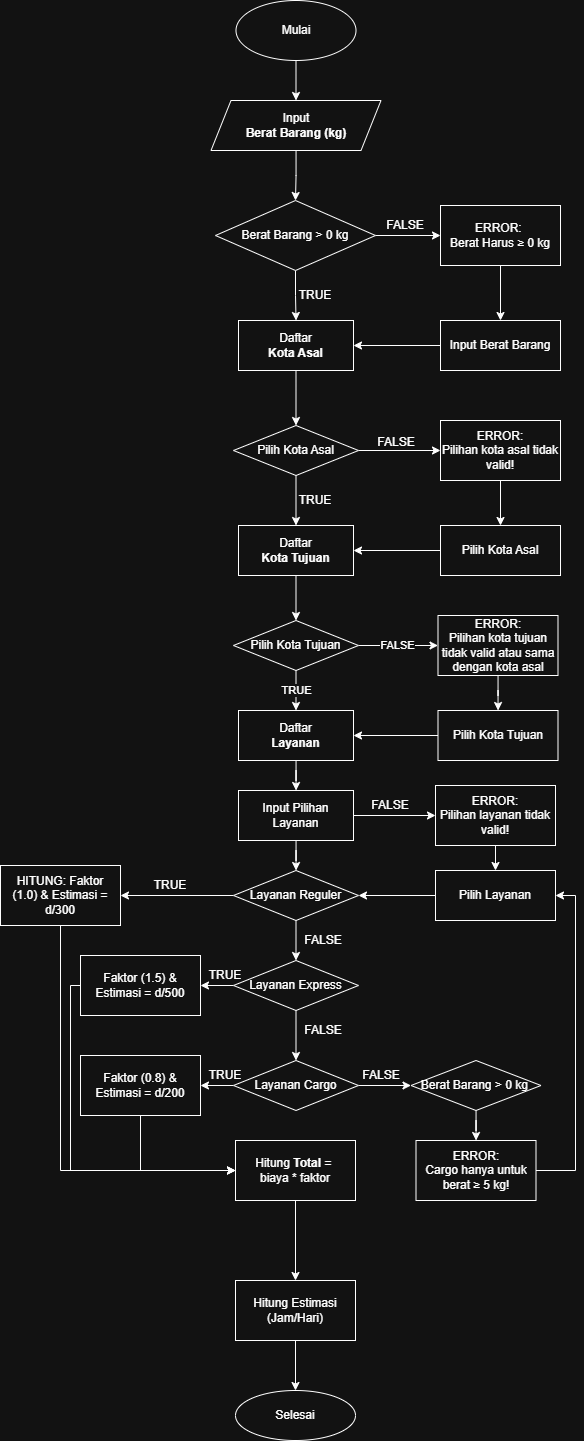

The diagram above was exported from draw.io. Its source (the exported page's mxGraphModel, read from the mxfile embedded in the PNG):
<mxGraphModel dx="947" dy="1653" grid="1" gridSize="10" guides="1" tooltips="1" connect="1" arrows="1" fold="1" page="1" pageScale="1" pageWidth="850" pageHeight="1100" math="0" shadow="0">
  <root>
    <mxCell id="0" />
    <mxCell id="1" parent="0" />
    <mxCell id="BSym29HFViRAn-PhdiMF-33" edge="1" parent="1" source="9OhcgRDA7skpDhAbrjIO-1" style="edgeStyle=orthogonalEdgeStyle;rounded=0;orthogonalLoop=1;jettySize=auto;html=1;fontSize=12;labelBackgroundColor=none;fontColor=default;" target="BSym29HFViRAn-PhdiMF-32" value="">
      <mxGeometry relative="1" as="geometry" />
    </mxCell>
    <mxCell id="9OhcgRDA7skpDhAbrjIO-1" parent="1" style="ellipse;whiteSpace=wrap;html=1;fontSize=12;labelBackgroundColor=none;" value="&lt;font&gt;Mulai&lt;/font&gt;" vertex="1">
      <mxGeometry height="60" width="120" x="365.5" y="-200" as="geometry" />
    </mxCell>
    <mxCell id="SQg24j6gDxeNZjxQmFw7-3" edge="1" parent="1" source="SQg24j6gDxeNZjxQmFw7-14" style="edgeStyle=orthogonalEdgeStyle;rounded=0;orthogonalLoop=1;jettySize=auto;html=1;fontSize=12;labelBackgroundColor=none;fontColor=default;" target="SQg24j6gDxeNZjxQmFw7-2" value="">
      <mxGeometry relative="1" as="geometry">
        <mxPoint x="425" y="60" as="sourcePoint" />
      </mxGeometry>
    </mxCell>
    <mxCell id="SQg24j6gDxeNZjxQmFw7-23" edge="1" parent="1" source="SQg24j6gDxeNZjxQmFw7-2" style="edgeStyle=orthogonalEdgeStyle;rounded=0;orthogonalLoop=1;jettySize=auto;html=1;fontSize=12;labelBackgroundColor=none;fontColor=default;" target="SQg24j6gDxeNZjxQmFw7-22" value="">
      <mxGeometry relative="1" as="geometry" />
    </mxCell>
    <mxCell id="SQg24j6gDxeNZjxQmFw7-2" parent="1" style="rounded=0;whiteSpace=wrap;html=1;fontSize=12;labelBackgroundColor=none;" value="Daftar&lt;div&gt;&lt;b&gt;Kota Asal&lt;/b&gt;&lt;/div&gt;" vertex="1">
      <mxGeometry height="50" width="115" x="368" y="120" as="geometry" />
    </mxCell>
    <mxCell id="tuUp08yVlZAoxEKzdxhg-84" edge="1" parent="1" source="SQg24j6gDxeNZjxQmFw7-12" style="edgeStyle=orthogonalEdgeStyle;rounded=0;orthogonalLoop=1;jettySize=auto;html=1;" target="tuUp08yVlZAoxEKzdxhg-83" value="">
      <mxGeometry relative="1" as="geometry" />
    </mxCell>
    <mxCell id="SQg24j6gDxeNZjxQmFw7-12" parent="1" style="whiteSpace=wrap;html=1;fontSize=12;labelBackgroundColor=none;" value="&lt;font style=&quot;background-color: light-dark(#ffffff, var(--ge-dark-color, #121212));&quot;&gt;ERROR:&amp;nbsp;&lt;/font&gt;&lt;div&gt;&lt;font style=&quot;background-color: light-dark(#ffffff, var(--ge-dark-color, #121212));&quot;&gt;Berat Harus&amp;nbsp;&lt;span style=&quot;font-family: &amp;quot;Google Sans&amp;quot;, Roboto, Arial, sans-serif; text-align: start;&quot;&gt;≥&amp;nbsp;0 kg&lt;/span&gt;&lt;/font&gt;&lt;/div&gt;" vertex="1">
      <mxGeometry height="60" width="120" x="570" y="5" as="geometry" />
    </mxCell>
    <mxCell id="tuUp08yVlZAoxEKzdxhg-87" edge="1" parent="1" source="SQg24j6gDxeNZjxQmFw7-14" style="edgeStyle=orthogonalEdgeStyle;rounded=0;orthogonalLoop=1;jettySize=auto;html=1;" target="SQg24j6gDxeNZjxQmFw7-12">
      <mxGeometry relative="1" as="geometry" />
    </mxCell>
    <mxCell id="SQg24j6gDxeNZjxQmFw7-14" parent="1" style="rhombus;whiteSpace=wrap;html=1;labelBackgroundColor=none;fontSize=12;" value="&lt;span&gt;Berat Barang &amp;gt;&lt;/span&gt;&lt;span style=&quot;font-family: &amp;quot;Google Sans&amp;quot;, Roboto, Arial, sans-serif; text-align: start;&quot;&gt;&amp;nbsp;0 kg&lt;/span&gt;" vertex="1">
      <mxGeometry height="70" width="160" x="345" as="geometry" />
    </mxCell>
    <mxCell id="SQg24j6gDxeNZjxQmFw7-18" parent="1" style="text;html=1;whiteSpace=wrap;strokeColor=none;fillColor=none;align=center;verticalAlign=middle;rounded=0;fontSize=12;labelBackgroundColor=none;" value="FALSE" vertex="1">
      <mxGeometry height="10" width="30" x="520" y="20" as="geometry" />
    </mxCell>
    <mxCell id="SQg24j6gDxeNZjxQmFw7-20" parent="1" style="text;html=1;whiteSpace=wrap;strokeColor=none;fillColor=none;align=center;verticalAlign=middle;rounded=0;fontSize=12;labelBackgroundColor=none;" value="TRUE" vertex="1">
      <mxGeometry height="10" width="30" x="430" y="90" as="geometry" />
    </mxCell>
    <mxCell id="SQg24j6gDxeNZjxQmFw7-31" edge="1" parent="1" source="SQg24j6gDxeNZjxQmFw7-22" style="edgeStyle=orthogonalEdgeStyle;rounded=0;orthogonalLoop=1;jettySize=auto;html=1;fontSize=12;labelBackgroundColor=none;fontColor=default;" target="SQg24j6gDxeNZjxQmFw7-29" value="">
      <mxGeometry relative="1" as="geometry" />
    </mxCell>
    <mxCell id="tuUp08yVlZAoxEKzdxhg-12" edge="1" parent="1" source="SQg24j6gDxeNZjxQmFw7-22" style="edgeStyle=orthogonalEdgeStyle;rounded=0;orthogonalLoop=1;jettySize=auto;html=1;" target="SQg24j6gDxeNZjxQmFw7-24" value="">
      <mxGeometry relative="1" as="geometry" />
    </mxCell>
    <mxCell id="SQg24j6gDxeNZjxQmFw7-22" parent="1" style="rhombus;whiteSpace=wrap;html=1;rounded=0;fontSize=12;labelBackgroundColor=none;" value="Pilih Kota Asal" vertex="1">
      <mxGeometry height="50" width="125" x="363" y="225" as="geometry" />
    </mxCell>
    <mxCell id="tuUp08yVlZAoxEKzdxhg-21" edge="1" parent="1" source="SQg24j6gDxeNZjxQmFw7-24" style="edgeStyle=orthogonalEdgeStyle;rounded=0;orthogonalLoop=1;jettySize=auto;html=1;" target="tuUp08yVlZAoxEKzdxhg-20" value="">
      <mxGeometry relative="1" as="geometry" />
    </mxCell>
    <mxCell id="SQg24j6gDxeNZjxQmFw7-24" parent="1" style="whiteSpace=wrap;html=1;rounded=0;fontSize=12;labelBackgroundColor=none;" value="ERROR:&lt;br&gt;Pilihan kota asal tidak valid!" vertex="1">
      <mxGeometry height="60" width="120" x="570" y="220" as="geometry" />
    </mxCell>
    <mxCell id="SQg24j6gDxeNZjxQmFw7-27" parent="1" style="text;html=1;whiteSpace=wrap;strokeColor=none;fillColor=none;align=center;verticalAlign=middle;rounded=0;fontSize=12;labelBackgroundColor=none;" value="TRUE" vertex="1">
      <mxGeometry height="10" width="30" x="430" y="295" as="geometry" />
    </mxCell>
    <mxCell id="SQg24j6gDxeNZjxQmFw7-28" edge="1" parent="1" source="SQg24j6gDxeNZjxQmFw7-29" style="edgeStyle=orthogonalEdgeStyle;rounded=0;orthogonalLoop=1;jettySize=auto;html=1;fontSize=12;labelBackgroundColor=none;fontColor=default;" target="SQg24j6gDxeNZjxQmFw7-30" value="">
      <mxGeometry relative="1" as="geometry" />
    </mxCell>
    <mxCell id="SQg24j6gDxeNZjxQmFw7-29" parent="1" style="rounded=0;whiteSpace=wrap;html=1;fontSize=12;labelBackgroundColor=none;" value="Daftar&lt;div&gt;&lt;b&gt;Kota Tujuan&lt;/b&gt;&lt;/div&gt;" vertex="1">
      <mxGeometry height="50" width="115" x="368" y="325" as="geometry" />
    </mxCell>
    <mxCell id="tuUp08yVlZAoxEKzdxhg-23" edge="1" parent="1" source="SQg24j6gDxeNZjxQmFw7-30" style="edgeStyle=orthogonalEdgeStyle;rounded=0;orthogonalLoop=1;jettySize=auto;html=1;" target="SQg24j6gDxeNZjxQmFw7-38" value="">
      <mxGeometry relative="1" as="geometry" />
    </mxCell>
    <mxCell id="tuUp08yVlZAoxEKzdxhg-30" connectable="0" parent="tuUp08yVlZAoxEKzdxhg-23" style="edgeLabel;html=1;align=center;verticalAlign=middle;resizable=0;points=[];" value="TRUE" vertex="1">
      <mxGeometry relative="1" x="0.1482" y="1" as="geometry">
        <mxPoint x="-1" y="-3" as="offset" />
      </mxGeometry>
    </mxCell>
    <mxCell id="tuUp08yVlZAoxEKzdxhg-24" edge="1" parent="1" source="SQg24j6gDxeNZjxQmFw7-30" style="edgeStyle=orthogonalEdgeStyle;rounded=0;orthogonalLoop=1;jettySize=auto;html=1;" target="SQg24j6gDxeNZjxQmFw7-34" value="">
      <mxGeometry relative="1" as="geometry" />
    </mxCell>
    <mxCell id="tuUp08yVlZAoxEKzdxhg-29" connectable="0" parent="tuUp08yVlZAoxEKzdxhg-24" style="edgeLabel;html=1;align=center;verticalAlign=middle;resizable=0;points=[];" value="FALSE" vertex="1">
      <mxGeometry relative="1" x="-0.2738" y="-2" as="geometry">
        <mxPoint x="9" y="-2" as="offset" />
      </mxGeometry>
    </mxCell>
    <mxCell id="SQg24j6gDxeNZjxQmFw7-30" parent="1" style="rhombus;whiteSpace=wrap;html=1;rounded=0;fontSize=12;labelBackgroundColor=none;" value="Pilih Kota Tujuan" vertex="1">
      <mxGeometry height="50" width="125" x="363" y="420" as="geometry" />
    </mxCell>
    <mxCell id="tuUp08yVlZAoxEKzdxhg-27" edge="1" parent="1" source="SQg24j6gDxeNZjxQmFw7-34" style="edgeStyle=orthogonalEdgeStyle;rounded=0;orthogonalLoop=1;jettySize=auto;html=1;" target="tuUp08yVlZAoxEKzdxhg-26" value="">
      <mxGeometry relative="1" as="geometry" />
    </mxCell>
    <mxCell id="SQg24j6gDxeNZjxQmFw7-34" parent="1" style="whiteSpace=wrap;html=1;rounded=0;fontSize=12;labelBackgroundColor=none;" value="ERROR:&lt;br&gt;Pilihan kota tujuan tidak valid atau sama dengan kota asal" vertex="1">
      <mxGeometry height="60" width="120" x="567.5" y="415" as="geometry" />
    </mxCell>
    <mxCell id="tuUp08yVlZAoxEKzdxhg-72" edge="1" parent="1" source="SQg24j6gDxeNZjxQmFw7-38" style="edgeStyle=orthogonalEdgeStyle;rounded=0;orthogonalLoop=1;jettySize=auto;html=1;" target="tuUp08yVlZAoxEKzdxhg-71" value="">
      <mxGeometry relative="1" as="geometry" />
    </mxCell>
    <mxCell id="SQg24j6gDxeNZjxQmFw7-38" parent="1" style="rounded=0;whiteSpace=wrap;html=1;fontSize=12;labelBackgroundColor=none;" value="Daftar&lt;div&gt;&lt;b&gt;Layanan&lt;/b&gt;&lt;/div&gt;" vertex="1">
      <mxGeometry height="50" width="115" x="368" y="510" as="geometry" />
    </mxCell>
    <mxCell id="BSym29HFViRAn-PhdiMF-38" edge="1" parent="1" source="BSym29HFViRAn-PhdiMF-1" style="edgeStyle=orthogonalEdgeStyle;rounded=0;orthogonalLoop=1;jettySize=auto;html=1;fontSize=12;labelBackgroundColor=none;fontColor=default;" target="BSym29HFViRAn-PhdiMF-37" value="">
      <mxGeometry relative="1" as="geometry" />
    </mxCell>
    <mxCell id="tuUp08yVlZAoxEKzdxhg-60" edge="1" parent="1" source="BSym29HFViRAn-PhdiMF-1" style="edgeStyle=orthogonalEdgeStyle;rounded=0;orthogonalLoop=1;jettySize=auto;html=1;" target="BSym29HFViRAn-PhdiMF-15" value="">
      <mxGeometry relative="1" as="geometry" />
    </mxCell>
    <mxCell id="BSym29HFViRAn-PhdiMF-1" parent="1" style="rhombus;whiteSpace=wrap;html=1;rounded=0;fontSize=12;labelBackgroundColor=none;" value="Layanan Express" vertex="1">
      <mxGeometry height="50" width="125" x="363" y="760" as="geometry" />
    </mxCell>
    <mxCell id="tuUp08yVlZAoxEKzdxhg-32" edge="1" parent="1" source="BSym29HFViRAn-PhdiMF-3" style="edgeStyle=orthogonalEdgeStyle;rounded=0;orthogonalLoop=1;jettySize=auto;html=1;" target="tuUp08yVlZAoxEKzdxhg-31" value="">
      <mxGeometry relative="1" as="geometry" />
    </mxCell>
    <mxCell id="BSym29HFViRAn-PhdiMF-3" parent="1" style="whiteSpace=wrap;html=1;rounded=0;fontSize=12;labelBackgroundColor=none;" value="ERROR:&lt;br&gt;Pilihan layanan tidak valid!" vertex="1">
      <mxGeometry height="60" width="120" x="565" y="585" as="geometry" />
    </mxCell>
    <mxCell id="tuUp08yVlZAoxEKzdxhg-57" edge="1" parent="1" source="BSym29HFViRAn-PhdiMF-12" style="edgeStyle=orthogonalEdgeStyle;rounded=0;orthogonalLoop=1;jettySize=auto;html=1;" target="BSym29HFViRAn-PhdiMF-35" value="">
      <mxGeometry relative="1" as="geometry" />
    </mxCell>
    <mxCell id="tuUp08yVlZAoxEKzdxhg-59" edge="1" parent="1" source="BSym29HFViRAn-PhdiMF-12" style="edgeStyle=orthogonalEdgeStyle;rounded=0;orthogonalLoop=1;jettySize=auto;html=1;" target="BSym29HFViRAn-PhdiMF-1" value="">
      <mxGeometry relative="1" as="geometry" />
    </mxCell>
    <mxCell id="BSym29HFViRAn-PhdiMF-12" parent="1" style="rhombus;whiteSpace=wrap;html=1;rounded=0;fontSize=12;labelBackgroundColor=none;" value="Layanan Reguler" vertex="1">
      <mxGeometry height="50" width="125" x="363" y="670" as="geometry" />
    </mxCell>
    <mxCell id="BSym29HFViRAn-PhdiMF-40" edge="1" parent="1" source="BSym29HFViRAn-PhdiMF-15" style="edgeStyle=orthogonalEdgeStyle;rounded=0;orthogonalLoop=1;jettySize=auto;html=1;fontSize=12;labelBackgroundColor=none;fontColor=default;" target="BSym29HFViRAn-PhdiMF-39" value="">
      <mxGeometry relative="1" as="geometry" />
    </mxCell>
    <mxCell id="tuUp08yVlZAoxEKzdxhg-61" edge="1" parent="1" source="BSym29HFViRAn-PhdiMF-15" style="edgeStyle=orthogonalEdgeStyle;rounded=0;orthogonalLoop=1;jettySize=auto;html=1;" target="BSym29HFViRAn-PhdiMF-43" value="">
      <mxGeometry relative="1" as="geometry" />
    </mxCell>
    <mxCell id="BSym29HFViRAn-PhdiMF-15" parent="1" style="rhombus;whiteSpace=wrap;html=1;rounded=0;fontSize=12;labelBackgroundColor=none;" value="Layanan Cargo" vertex="1">
      <mxGeometry height="50" width="125" x="363" y="860" as="geometry" />
    </mxCell>
    <mxCell id="BSym29HFViRAn-PhdiMF-34" edge="1" parent="1" source="BSym29HFViRAn-PhdiMF-32" style="edgeStyle=orthogonalEdgeStyle;rounded=0;orthogonalLoop=1;jettySize=auto;html=1;fontSize=12;labelBackgroundColor=none;fontColor=default;" target="SQg24j6gDxeNZjxQmFw7-14" value="">
      <mxGeometry relative="1" as="geometry" />
    </mxCell>
    <mxCell id="BSym29HFViRAn-PhdiMF-32" parent="1" style="shape=parallelogram;perimeter=parallelogramPerimeter;whiteSpace=wrap;html=1;fixedSize=1;fontSize=12;labelBackgroundColor=none;" value="Input&lt;div&gt;&lt;b&gt;Berat Barang (kg)&lt;/b&gt;&lt;/div&gt;" vertex="1">
      <mxGeometry height="50" width="170" x="340.5" y="-100" as="geometry" />
    </mxCell>
    <mxCell id="BSym29HFViRAn-PhdiMF-52" edge="1" parent="1" source="BSym29HFViRAn-PhdiMF-35" style="edgeStyle=orthogonalEdgeStyle;rounded=0;orthogonalLoop=1;jettySize=auto;html=1;exitX=0.5;exitY=1;exitDx=0;exitDy=0;entryX=0;entryY=0.5;entryDx=0;entryDy=0;labelBackgroundColor=none;fontColor=default;" target="BSym29HFViRAn-PhdiMF-47">
      <mxGeometry relative="1" as="geometry" />
    </mxCell>
    <mxCell id="BSym29HFViRAn-PhdiMF-35" parent="1" style="whiteSpace=wrap;html=1;rounded=0;fontSize=12;labelBackgroundColor=none;" value="HITUNG: Faktor (1.0)&lt;span style=&quot;background-color: transparent; color: light-dark(rgb(0, 0, 0), rgb(255, 255, 255));&quot;&gt;&amp;nbsp;&amp;amp; Estimasi = d/300&lt;/span&gt;" vertex="1">
      <mxGeometry height="60" width="120" x="130" y="665" as="geometry" />
    </mxCell>
    <mxCell id="tuUp08yVlZAoxEKzdxhg-64" edge="1" parent="1" source="BSym29HFViRAn-PhdiMF-37" style="edgeStyle=orthogonalEdgeStyle;rounded=0;orthogonalLoop=1;jettySize=auto;html=1;entryX=0;entryY=0.5;entryDx=0;entryDy=0;" target="BSym29HFViRAn-PhdiMF-47">
      <mxGeometry relative="1" as="geometry">
        <Array as="points">
          <mxPoint x="200" y="785" />
          <mxPoint x="200" y="970" />
        </Array>
      </mxGeometry>
    </mxCell>
    <mxCell id="BSym29HFViRAn-PhdiMF-37" parent="1" style="whiteSpace=wrap;html=1;rounded=0;fontSize=12;labelBackgroundColor=none;" value="Faktor (1.5)&lt;span style=&quot;background-color: transparent; color: light-dark(rgb(0, 0, 0), rgb(255, 255, 255));&quot;&gt;&amp;nbsp;&amp;amp; Estimasi = d/500&lt;/span&gt;" vertex="1">
      <mxGeometry height="60" width="120" x="210" y="755" as="geometry" />
    </mxCell>
    <mxCell id="tuUp08yVlZAoxEKzdxhg-66" edge="1" parent="1" style="edgeStyle=orthogonalEdgeStyle;rounded=0;orthogonalLoop=1;jettySize=auto;html=1;entryX=0;entryY=0.5;entryDx=0;entryDy=0;" target="BSym29HFViRAn-PhdiMF-47">
      <mxGeometry relative="1" as="geometry">
        <Array as="points">
          <mxPoint x="270" y="885" />
          <mxPoint x="270" y="970" />
        </Array>
        <mxPoint x="270" y="920" as="sourcePoint" />
      </mxGeometry>
    </mxCell>
    <mxCell id="BSym29HFViRAn-PhdiMF-39" parent="1" style="whiteSpace=wrap;html=1;rounded=0;fontSize=12;labelBackgroundColor=none;" value="Faktor (0.8)&lt;span style=&quot;background-color: transparent; color: light-dark(rgb(0, 0, 0), rgb(255, 255, 255));&quot;&gt;&amp;nbsp;&amp;amp; Estimasi = d/200&lt;/span&gt;" vertex="1">
      <mxGeometry height="60" width="120" x="210" y="855" as="geometry" />
    </mxCell>
    <mxCell id="tuUp08yVlZAoxEKzdxhg-62" edge="1" parent="1" source="BSym29HFViRAn-PhdiMF-43" style="edgeStyle=orthogonalEdgeStyle;rounded=0;orthogonalLoop=1;jettySize=auto;html=1;" target="BSym29HFViRAn-PhdiMF-45" value="">
      <mxGeometry relative="1" as="geometry" />
    </mxCell>
    <mxCell id="BSym29HFViRAn-PhdiMF-43" parent="1" style="rhombus;whiteSpace=wrap;html=1;rounded=0;fontSize=12;labelBackgroundColor=none;" value="&lt;span&gt;Berat Barang &amp;gt;&lt;/span&gt;&lt;span style=&quot;font-family: &amp;quot;Google Sans&amp;quot;, Roboto, Arial, sans-serif; text-align: start;&quot;&gt;&amp;nbsp;0 kg&lt;/span&gt;&amp;nbsp;" vertex="1">
      <mxGeometry height="50" width="130" x="540.5" y="860" as="geometry" />
    </mxCell>
    <mxCell id="tuUp08yVlZAoxEKzdxhg-63" edge="1" parent="1" source="BSym29HFViRAn-PhdiMF-45" style="edgeStyle=orthogonalEdgeStyle;rounded=0;orthogonalLoop=1;jettySize=auto;html=1;entryX=1;entryY=0.5;entryDx=0;entryDy=0;" target="tuUp08yVlZAoxEKzdxhg-31">
      <mxGeometry relative="1" as="geometry">
        <Array as="points">
          <mxPoint x="705" y="970" />
          <mxPoint x="705" y="695" />
        </Array>
      </mxGeometry>
    </mxCell>
    <mxCell id="BSym29HFViRAn-PhdiMF-45" parent="1" style="whiteSpace=wrap;html=1;rounded=0;fontSize=12;labelBackgroundColor=none;" value="ERROR:&lt;br&gt;Cargo hanya untuk berat ≥ 5 kg!" vertex="1">
      <mxGeometry height="60" width="120" x="545.5" y="940" as="geometry" />
    </mxCell>
    <mxCell id="BSym29HFViRAn-PhdiMF-53" edge="1" parent="1" source="BSym29HFViRAn-PhdiMF-47" style="edgeStyle=orthogonalEdgeStyle;rounded=0;orthogonalLoop=1;jettySize=auto;html=1;exitX=0.5;exitY=1;exitDx=0;exitDy=0;labelBackgroundColor=none;fontColor=default;" target="BSym29HFViRAn-PhdiMF-48">
      <mxGeometry relative="1" as="geometry" />
    </mxCell>
    <mxCell id="BSym29HFViRAn-PhdiMF-47" parent="1" style="rounded=0;whiteSpace=wrap;html=1;labelBackgroundColor=none;" value="Hitung &lt;b&gt;Total &lt;/b&gt;=&amp;nbsp;&lt;div&gt;biaya * faktor&lt;/div&gt;" vertex="1">
      <mxGeometry height="60" width="120" x="365" y="940" as="geometry" />
    </mxCell>
    <mxCell id="BSym29HFViRAn-PhdiMF-54" edge="1" parent="1" source="BSym29HFViRAn-PhdiMF-48" style="edgeStyle=orthogonalEdgeStyle;rounded=0;orthogonalLoop=1;jettySize=auto;html=1;labelBackgroundColor=none;fontColor=default;" target="BSym29HFViRAn-PhdiMF-49" value="">
      <mxGeometry relative="1" as="geometry" />
    </mxCell>
    <mxCell id="BSym29HFViRAn-PhdiMF-48" parent="1" style="rounded=0;whiteSpace=wrap;html=1;labelBackgroundColor=none;" value="Hitung Estimasi (Jam/Hari)" vertex="1">
      <mxGeometry height="60" width="120" x="365" y="1080" as="geometry" />
    </mxCell>
    <mxCell id="BSym29HFViRAn-PhdiMF-49" parent="1" style="ellipse;whiteSpace=wrap;html=1;labelBackgroundColor=none;" value="Selesai" vertex="1">
      <mxGeometry height="50" width="120" x="365" y="1190" as="geometry" />
    </mxCell>
    <mxCell id="tuUp08yVlZAoxEKzdxhg-13" parent="1" style="text;html=1;whiteSpace=wrap;strokeColor=none;fillColor=none;align=center;verticalAlign=middle;rounded=0;fontSize=12;labelBackgroundColor=none;" value="FALSE" vertex="1">
      <mxGeometry height="10" width="30" x="510.5" y="237" as="geometry" />
    </mxCell>
    <mxCell id="tuUp08yVlZAoxEKzdxhg-22" edge="1" parent="1" source="tuUp08yVlZAoxEKzdxhg-20" style="edgeStyle=orthogonalEdgeStyle;rounded=0;orthogonalLoop=1;jettySize=auto;html=1;" target="SQg24j6gDxeNZjxQmFw7-29" value="">
      <mxGeometry relative="1" as="geometry" />
    </mxCell>
    <mxCell id="tuUp08yVlZAoxEKzdxhg-20" parent="1" style="whiteSpace=wrap;html=1;rounded=0;fontSize=12;labelBackgroundColor=none;" value="Pilih Kota Asal" vertex="1">
      <mxGeometry height="50" width="120" x="570" y="325" as="geometry" />
    </mxCell>
    <mxCell id="tuUp08yVlZAoxEKzdxhg-28" edge="1" parent="1" source="tuUp08yVlZAoxEKzdxhg-26" style="edgeStyle=orthogonalEdgeStyle;rounded=0;orthogonalLoop=1;jettySize=auto;html=1;" target="SQg24j6gDxeNZjxQmFw7-38" value="">
      <mxGeometry relative="1" as="geometry" />
    </mxCell>
    <mxCell id="tuUp08yVlZAoxEKzdxhg-26" parent="1" style="whiteSpace=wrap;html=1;rounded=0;fontSize=12;labelBackgroundColor=none;" value="Pilih Kota Tujuan" vertex="1">
      <mxGeometry height="50" width="120" x="567.5" y="510" as="geometry" />
    </mxCell>
    <mxCell id="tuUp08yVlZAoxEKzdxhg-55" edge="1" parent="1" source="tuUp08yVlZAoxEKzdxhg-31" style="edgeStyle=orthogonalEdgeStyle;rounded=0;orthogonalLoop=1;jettySize=auto;html=1;" target="BSym29HFViRAn-PhdiMF-12" value="">
      <mxGeometry relative="1" as="geometry" />
    </mxCell>
    <mxCell id="tuUp08yVlZAoxEKzdxhg-31" parent="1" style="whiteSpace=wrap;html=1;rounded=0;fontSize=12;labelBackgroundColor=none;" value="Pilih Layanan" vertex="1">
      <mxGeometry height="50" width="120" x="565" y="670" as="geometry" />
    </mxCell>
    <mxCell id="tuUp08yVlZAoxEKzdxhg-73" edge="1" parent="1" source="tuUp08yVlZAoxEKzdxhg-71" style="edgeStyle=orthogonalEdgeStyle;rounded=0;orthogonalLoop=1;jettySize=auto;html=1;" target="BSym29HFViRAn-PhdiMF-12" value="">
      <mxGeometry relative="1" as="geometry" />
    </mxCell>
    <mxCell id="tuUp08yVlZAoxEKzdxhg-74" edge="1" parent="1" source="tuUp08yVlZAoxEKzdxhg-71" style="edgeStyle=orthogonalEdgeStyle;rounded=0;orthogonalLoop=1;jettySize=auto;html=1;" target="BSym29HFViRAn-PhdiMF-3" value="">
      <mxGeometry relative="1" as="geometry" />
    </mxCell>
    <mxCell id="tuUp08yVlZAoxEKzdxhg-71" parent="1" style="rounded=0;whiteSpace=wrap;html=1;fontSize=12;labelBackgroundColor=none;" value="Input Pilihan Layanan" vertex="1">
      <mxGeometry height="50" width="115" x="368" y="590" as="geometry" />
    </mxCell>
    <mxCell id="tuUp08yVlZAoxEKzdxhg-75" parent="1" style="text;html=1;whiteSpace=wrap;strokeColor=none;fillColor=none;align=center;verticalAlign=middle;rounded=0;" value="FALSE" vertex="1">
      <mxGeometry height="30" width="60" x="490" y="590" as="geometry" />
    </mxCell>
    <mxCell id="tuUp08yVlZAoxEKzdxhg-76" parent="1" style="text;html=1;whiteSpace=wrap;strokeColor=none;fillColor=none;align=center;verticalAlign=middle;rounded=0;" value="TRUE" vertex="1">
      <mxGeometry height="30" width="60" x="270" y="670" as="geometry" />
    </mxCell>
    <mxCell id="tuUp08yVlZAoxEKzdxhg-77" parent="1" style="text;html=1;whiteSpace=wrap;strokeColor=none;fillColor=none;align=center;verticalAlign=middle;rounded=0;" value="FALSE" vertex="1">
      <mxGeometry height="30" width="60" x="423" y="725" as="geometry" />
    </mxCell>
    <mxCell id="tuUp08yVlZAoxEKzdxhg-78" parent="1" style="text;html=1;whiteSpace=wrap;strokeColor=none;fillColor=none;align=center;verticalAlign=middle;rounded=0;" value="TRUE" vertex="1">
      <mxGeometry height="30" width="60" x="325" y="760" as="geometry" />
    </mxCell>
    <mxCell id="tuUp08yVlZAoxEKzdxhg-80" parent="1" style="text;html=1;whiteSpace=wrap;strokeColor=none;fillColor=none;align=center;verticalAlign=middle;rounded=0;" value="FALSE" vertex="1">
      <mxGeometry height="30" width="60" x="423" y="815" as="geometry" />
    </mxCell>
    <mxCell id="tuUp08yVlZAoxEKzdxhg-81" parent="1" style="text;html=1;whiteSpace=wrap;strokeColor=none;fillColor=none;align=center;verticalAlign=middle;rounded=0;" value="TRUE" vertex="1">
      <mxGeometry height="30" width="60" x="325" y="860" as="geometry" />
    </mxCell>
    <mxCell id="tuUp08yVlZAoxEKzdxhg-82" parent="1" style="text;html=1;whiteSpace=wrap;strokeColor=none;fillColor=none;align=center;verticalAlign=middle;rounded=0;" value="FALSE" vertex="1">
      <mxGeometry height="30" width="60" x="480.5" y="860" as="geometry" />
    </mxCell>
    <mxCell id="tuUp08yVlZAoxEKzdxhg-85" edge="1" parent="1" source="tuUp08yVlZAoxEKzdxhg-83" style="edgeStyle=orthogonalEdgeStyle;rounded=0;orthogonalLoop=1;jettySize=auto;html=1;" target="SQg24j6gDxeNZjxQmFw7-2" value="">
      <mxGeometry relative="1" as="geometry" />
    </mxCell>
    <mxCell id="tuUp08yVlZAoxEKzdxhg-83" parent="1" style="whiteSpace=wrap;html=1;rounded=0;fontSize=12;labelBackgroundColor=none;" value="Input Berat Barang" vertex="1">
      <mxGeometry height="50" width="120" x="570" y="120" as="geometry" />
    </mxCell>
  </root>
</mxGraphModel>